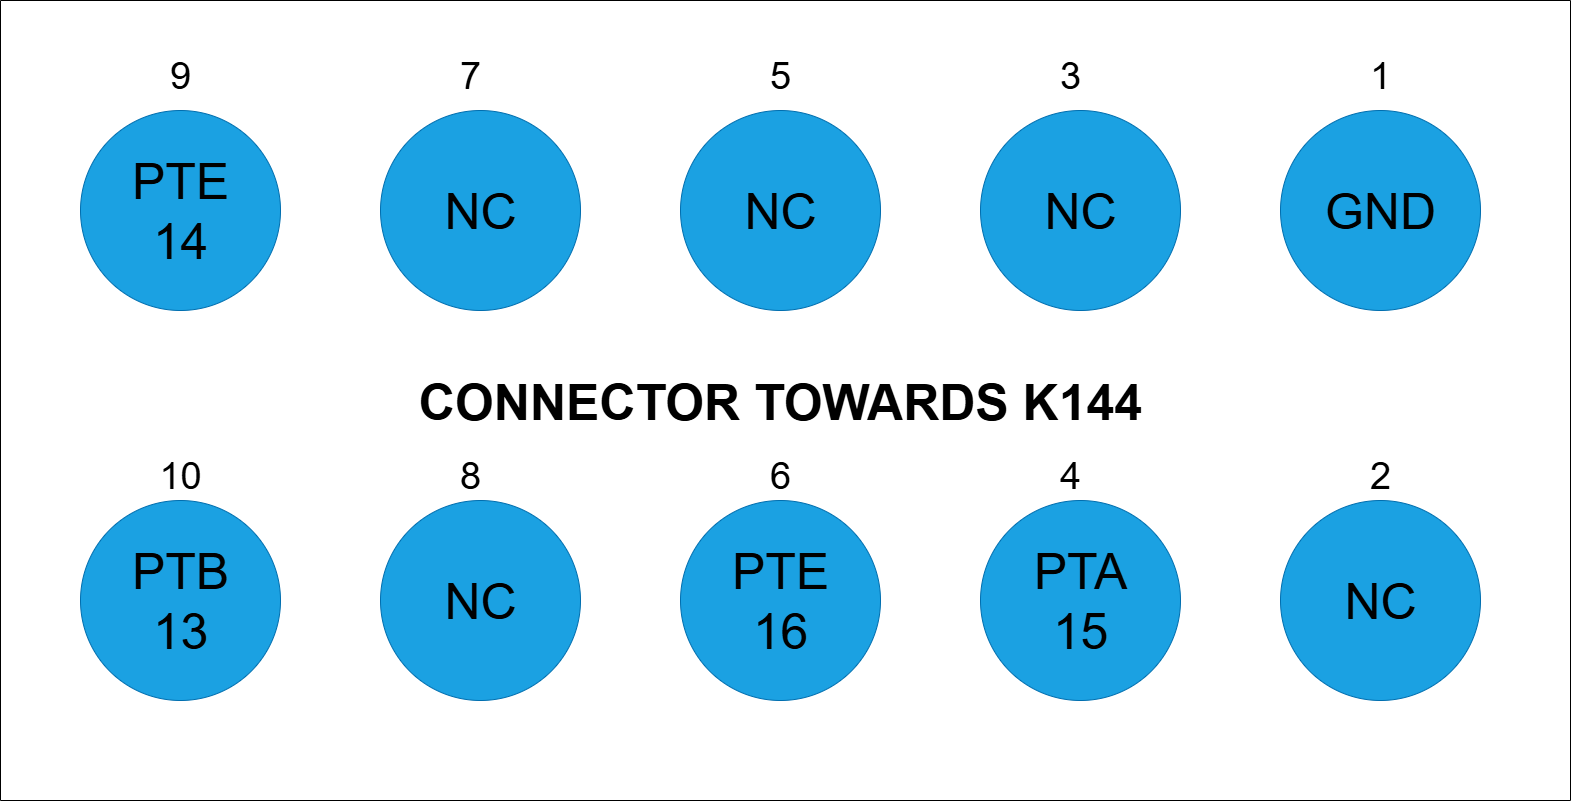

The diagram above was exported from draw.io. Its source (the exported page's mxGraphModel, read from the mxfile embedded in the PNG):
<mxGraphModel dx="4213" dy="2193" grid="1" gridSize="10" guides="1" tooltips="1" connect="1" arrows="1" fold="1" page="1" pageScale="1" pageWidth="1169" pageHeight="827" background="#ffffff" math="0" shadow="0">
  <root>
    <mxCell id="0" />
    <mxCell id="1" parent="0" />
    <mxCell id="3eKcLmzps9NITi8VPKop-1" value="" style="ellipse;whiteSpace=wrap;html=1;aspect=fixed;labelBackgroundColor=none;fillColor=#1ba1e2;fontColor=#ffffff;strokeColor=#006EAF;" vertex="1" parent="1">
      <mxGeometry x="100" y="160" width="200" height="200" as="geometry" />
    </mxCell>
    <mxCell id="3eKcLmzps9NITi8VPKop-2" value="" style="ellipse;whiteSpace=wrap;html=1;aspect=fixed;fillColor=#1ba1e2;fontColor=#ffffff;strokeColor=#006EAF;" vertex="1" parent="1">
      <mxGeometry x="1300" y="550" width="200" height="200" as="geometry" />
    </mxCell>
    <mxCell id="3eKcLmzps9NITi8VPKop-3" value="" style="ellipse;whiteSpace=wrap;html=1;aspect=fixed;fillColor=#1ba1e2;fontColor=#ffffff;strokeColor=#006EAF;" vertex="1" parent="1">
      <mxGeometry x="1000" y="550" width="200" height="200" as="geometry" />
    </mxCell>
    <mxCell id="3eKcLmzps9NITi8VPKop-4" value="" style="ellipse;whiteSpace=wrap;html=1;aspect=fixed;fillColor=#1ba1e2;fontColor=#ffffff;strokeColor=#006EAF;" vertex="1" parent="1">
      <mxGeometry x="700" y="550" width="200" height="200" as="geometry" />
    </mxCell>
    <mxCell id="3eKcLmzps9NITi8VPKop-5" value="" style="ellipse;whiteSpace=wrap;html=1;aspect=fixed;fillColor=#1ba1e2;fontColor=#ffffff;strokeColor=#006EAF;" vertex="1" parent="1">
      <mxGeometry x="400" y="550" width="200" height="200" as="geometry" />
    </mxCell>
    <mxCell id="3eKcLmzps9NITi8VPKop-6" value="" style="ellipse;whiteSpace=wrap;html=1;aspect=fixed;fillColor=#1ba1e2;fontColor=#ffffff;strokeColor=#006EAF;" vertex="1" parent="1">
      <mxGeometry x="100" y="550" width="200" height="200" as="geometry" />
    </mxCell>
    <mxCell id="3eKcLmzps9NITi8VPKop-7" value="" style="ellipse;whiteSpace=wrap;html=1;aspect=fixed;fillColor=#1ba1e2;fontColor=#ffffff;strokeColor=#006EAF;" vertex="1" parent="1">
      <mxGeometry x="1300" y="160" width="200" height="200" as="geometry" />
    </mxCell>
    <mxCell id="3eKcLmzps9NITi8VPKop-8" value="" style="ellipse;whiteSpace=wrap;html=1;aspect=fixed;fillColor=#1ba1e2;fontColor=#ffffff;strokeColor=#006EAF;" vertex="1" parent="1">
      <mxGeometry x="1000" y="160" width="200" height="200" as="geometry" />
    </mxCell>
    <mxCell id="3eKcLmzps9NITi8VPKop-9" value="" style="ellipse;whiteSpace=wrap;html=1;aspect=fixed;fillColor=#1ba1e2;fontColor=#ffffff;strokeColor=#006EAF;" vertex="1" parent="1">
      <mxGeometry x="700" y="160" width="200" height="200" as="geometry" />
    </mxCell>
    <mxCell id="3eKcLmzps9NITi8VPKop-10" value="" style="ellipse;whiteSpace=wrap;html=1;aspect=fixed;labelBorderColor=light-dark(#000000,#000000);fillColor=#1ba1e2;fontColor=#ffffff;strokeColor=#006EAF;" vertex="1" parent="1">
      <mxGeometry x="400" y="160" width="200" height="200" as="geometry" />
    </mxCell>
    <mxCell id="3eKcLmzps9NITi8VPKop-11" value="&lt;font style=&quot;font-size: 50px;&quot;&gt;PTE&lt;/font&gt;&lt;div&gt;&lt;font style=&quot;font-size: 50px;&quot;&gt;14&lt;/font&gt;&lt;/div&gt;" style="text;html=1;align=center;verticalAlign=middle;whiteSpace=wrap;rounded=0;" vertex="1" parent="1">
      <mxGeometry x="110" y="222.5" width="180" height="75" as="geometry" />
    </mxCell>
    <mxCell id="3eKcLmzps9NITi8VPKop-12" value="&lt;span style=&quot;font-size: 50px;&quot;&gt;NC&lt;/span&gt;" style="text;html=1;align=center;verticalAlign=middle;whiteSpace=wrap;rounded=0;" vertex="1" parent="1">
      <mxGeometry x="410" y="222.5" width="180" height="75" as="geometry" />
    </mxCell>
    <mxCell id="3eKcLmzps9NITi8VPKop-13" value="&lt;span style=&quot;font-size: 50px;&quot;&gt;NC&lt;/span&gt;" style="text;html=1;align=center;verticalAlign=middle;whiteSpace=wrap;rounded=0;" vertex="1" parent="1">
      <mxGeometry x="710" y="222.5" width="180" height="75" as="geometry" />
    </mxCell>
    <mxCell id="3eKcLmzps9NITi8VPKop-14" value="&lt;span style=&quot;font-size: 50px;&quot;&gt;NC&lt;/span&gt;" style="text;html=1;align=center;verticalAlign=middle;whiteSpace=wrap;rounded=0;" vertex="1" parent="1">
      <mxGeometry x="1010" y="222.5" width="180" height="75" as="geometry" />
    </mxCell>
    <mxCell id="3eKcLmzps9NITi8VPKop-15" value="&lt;span style=&quot;font-size: 50px;&quot;&gt;GND&lt;/span&gt;" style="text;html=1;align=center;verticalAlign=middle;whiteSpace=wrap;rounded=0;" vertex="1" parent="1">
      <mxGeometry x="1310" y="222.5" width="180" height="75" as="geometry" />
    </mxCell>
    <mxCell id="3eKcLmzps9NITi8VPKop-16" value="&lt;font style=&quot;font-size: 50px;&quot;&gt;PTB&lt;/font&gt;&lt;div&gt;&lt;font style=&quot;font-size: 50px;&quot;&gt;13&lt;/font&gt;&lt;/div&gt;" style="text;html=1;align=center;verticalAlign=middle;whiteSpace=wrap;rounded=0;" vertex="1" parent="1">
      <mxGeometry x="110" y="612.5" width="180" height="75" as="geometry" />
    </mxCell>
    <mxCell id="3eKcLmzps9NITi8VPKop-17" value="&lt;span style=&quot;font-size: 50px;&quot;&gt;NC&lt;/span&gt;" style="text;html=1;align=center;verticalAlign=middle;whiteSpace=wrap;rounded=0;" vertex="1" parent="1">
      <mxGeometry x="410" y="612.5" width="180" height="75" as="geometry" />
    </mxCell>
    <mxCell id="3eKcLmzps9NITi8VPKop-18" value="&lt;font style=&quot;font-size: 50px;&quot;&gt;PTE&lt;/font&gt;&lt;div&gt;&lt;font style=&quot;font-size: 50px;&quot;&gt;16&lt;/font&gt;&lt;/div&gt;" style="text;html=1;align=center;verticalAlign=middle;whiteSpace=wrap;rounded=0;" vertex="1" parent="1">
      <mxGeometry x="710" y="612.5" width="180" height="75" as="geometry" />
    </mxCell>
    <mxCell id="3eKcLmzps9NITi8VPKop-19" value="&lt;font style=&quot;font-size: 50px;&quot;&gt;PTA&lt;/font&gt;&lt;div&gt;&lt;font style=&quot;font-size: 50px;&quot;&gt;15&lt;/font&gt;&lt;/div&gt;" style="text;html=1;align=center;verticalAlign=middle;whiteSpace=wrap;rounded=0;" vertex="1" parent="1">
      <mxGeometry x="1010" y="612.5" width="180" height="75" as="geometry" />
    </mxCell>
    <mxCell id="3eKcLmzps9NITi8VPKop-20" value="&lt;span style=&quot;font-size: 50px;&quot;&gt;NC&lt;/span&gt;" style="text;html=1;align=center;verticalAlign=middle;whiteSpace=wrap;rounded=0;" vertex="1" parent="1">
      <mxGeometry x="1310" y="612.5" width="180" height="75" as="geometry" />
    </mxCell>
    <mxCell id="3eKcLmzps9NITi8VPKop-21" value="&lt;span style=&quot;font-size: 50px;&quot;&gt;CONNECTOR TOWARDS K144&lt;/span&gt;" style="text;html=1;align=center;verticalAlign=middle;whiteSpace=wrap;rounded=0;fontColor=light-dark(#000000,#000000);fontStyle=1" vertex="1" parent="1">
      <mxGeometry x="430" y="413" width="740" height="75" as="geometry" />
    </mxCell>
    <mxCell id="3eKcLmzps9NITi8VPKop-22" value="&lt;font style=&quot;font-size: 38px;&quot;&gt;9&lt;/font&gt;" style="text;html=1;align=center;verticalAlign=middle;whiteSpace=wrap;rounded=0;" vertex="1" parent="1">
      <mxGeometry x="170" y="110" width="60" height="30" as="geometry" />
    </mxCell>
    <mxCell id="3eKcLmzps9NITi8VPKop-23" value="&lt;font style=&quot;font-size: 38px;&quot;&gt;7&lt;/font&gt;" style="text;html=1;align=center;verticalAlign=middle;whiteSpace=wrap;rounded=0;" vertex="1" parent="1">
      <mxGeometry x="460" y="110" width="60" height="30" as="geometry" />
    </mxCell>
    <mxCell id="3eKcLmzps9NITi8VPKop-24" value="&lt;font style=&quot;font-size: 38px;&quot;&gt;5&lt;/font&gt;" style="text;html=1;align=center;verticalAlign=middle;whiteSpace=wrap;rounded=0;" vertex="1" parent="1">
      <mxGeometry x="770" y="110" width="60" height="30" as="geometry" />
    </mxCell>
    <mxCell id="3eKcLmzps9NITi8VPKop-25" value="&lt;font style=&quot;font-size: 38px;&quot;&gt;3&lt;/font&gt;" style="text;html=1;align=center;verticalAlign=middle;whiteSpace=wrap;rounded=0;" vertex="1" parent="1">
      <mxGeometry x="1060" y="110" width="60" height="30" as="geometry" />
    </mxCell>
    <mxCell id="3eKcLmzps9NITi8VPKop-26" value="&lt;font style=&quot;font-size: 38px;&quot;&gt;1&lt;/font&gt;" style="text;html=1;align=center;verticalAlign=middle;whiteSpace=wrap;rounded=0;" vertex="1" parent="1">
      <mxGeometry x="1370" y="110" width="60" height="30" as="geometry" />
    </mxCell>
    <mxCell id="3eKcLmzps9NITi8VPKop-33" value="&lt;font style=&quot;font-size: 38px;&quot;&gt;10&lt;/font&gt;" style="text;html=1;align=center;verticalAlign=middle;whiteSpace=wrap;rounded=0;" vertex="1" parent="1">
      <mxGeometry x="170" y="510" width="60" height="30" as="geometry" />
    </mxCell>
    <mxCell id="3eKcLmzps9NITi8VPKop-34" value="&lt;font style=&quot;font-size: 38px;&quot;&gt;8&lt;/font&gt;" style="text;html=1;align=center;verticalAlign=middle;whiteSpace=wrap;rounded=0;" vertex="1" parent="1">
      <mxGeometry x="460" y="510" width="60" height="30" as="geometry" />
    </mxCell>
    <mxCell id="3eKcLmzps9NITi8VPKop-35" value="&lt;font style=&quot;font-size: 38px;&quot;&gt;6&lt;/font&gt;" style="text;html=1;align=center;verticalAlign=middle;whiteSpace=wrap;rounded=0;" vertex="1" parent="1">
      <mxGeometry x="770" y="510" width="60" height="30" as="geometry" />
    </mxCell>
    <mxCell id="3eKcLmzps9NITi8VPKop-36" value="&lt;font style=&quot;font-size: 38px;&quot;&gt;4&lt;/font&gt;" style="text;html=1;align=center;verticalAlign=middle;whiteSpace=wrap;rounded=0;" vertex="1" parent="1">
      <mxGeometry x="1060" y="510" width="60" height="30" as="geometry" />
    </mxCell>
    <mxCell id="3eKcLmzps9NITi8VPKop-37" value="&lt;font style=&quot;font-size: 38px;&quot;&gt;2&lt;/font&gt;" style="text;html=1;align=center;verticalAlign=middle;whiteSpace=wrap;rounded=0;" vertex="1" parent="1">
      <mxGeometry x="1370" y="510" width="60" height="30" as="geometry" />
    </mxCell>
    <mxCell id="3eKcLmzps9NITi8VPKop-41" value="" style="swimlane;startSize=0;" vertex="1" parent="1">
      <mxGeometry x="20" y="50" width="1570" height="800" as="geometry" />
    </mxCell>
  </root>
</mxGraphModel>